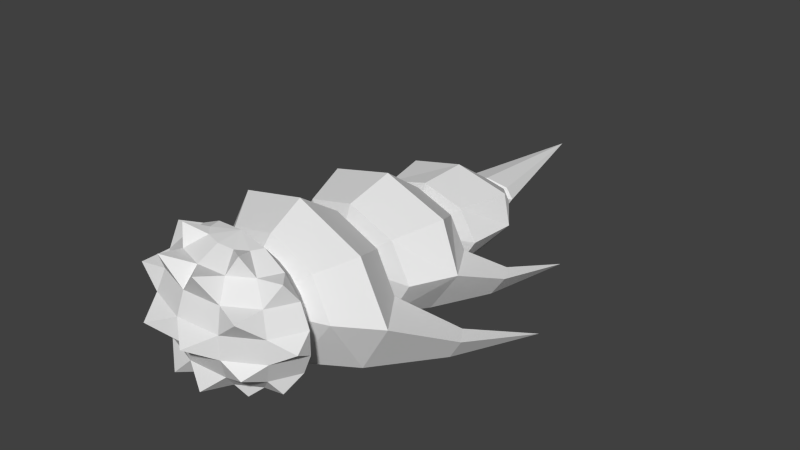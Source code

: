 # Source: 05_animation.blend  (saved by Blender 2.76.0; exported with 4.5.12 LTS)
import bpy
from mathutils import Matrix  # noqa: F401  (used for matrix-valued properties, if any)

bpy.ops.wm.read_factory_settings(use_empty=True)
scene = bpy.context.scene
scene.name = 'Scene'

# ---- collections
col_collection_1 = bpy.data.collections.new('Collection 1'); scene.collection.children.link(col_collection_1)
col_collection_2 = bpy.data.collections.new('Collection 2'); scene.collection.children.link(col_collection_2)
col_collection_2.hide_render = True
col_collection_2.hide_viewport = True
col_collection_3 = bpy.data.collections.new('Collection 3'); scene.collection.children.link(col_collection_3)
col_collection_3.hide_render = True
col_collection_3.hide_viewport = True
col_collection_4 = bpy.data.collections.new('Collection 4'); scene.collection.children.link(col_collection_4)
col_collection_4.hide_render = True
col_collection_4.hide_viewport = True
col_collection_5 = bpy.data.collections.new('Collection 5'); scene.collection.children.link(col_collection_5)
col_collection_5.hide_render = True
col_collection_5.hide_viewport = True
col_collection_11 = bpy.data.collections.new('Collection 11'); scene.collection.children.link(col_collection_11)
col_collection_11.hide_render = True
col_collection_11.hide_viewport = True

# ---- materials (node trees are filled in below, after node groups)
mat_material = bpy.data.materials.new('Material')
mat_material.alpha_threshold = 0.0
mat_material.use_transparent_shadow = False
mat_material.roughness = 0.5
mat_material.line_color = (0.0, 0.0, 0.0, 1.0)
mat_material_003 = bpy.data.materials.new('Material.003')
mat_material_003.alpha_threshold = 0.0
mat_material_003.use_transparent_shadow = False
mat_material_003.roughness = 0.5
mat_material_003.line_color = (0.0, 0.0, 0.0, 1.0)
mat_material_004 = bpy.data.materials.new('Material.004')
mat_material_004.alpha_threshold = 0.0
mat_material_004.use_transparent_shadow = False
mat_material_004.roughness = 0.5
mat_material_004.line_color = (0.0, 0.0, 0.0, 1.0)
mat_material_005 = bpy.data.materials.new('Material.005')
mat_material_005.alpha_threshold = 0.0
mat_material_005.use_transparent_shadow = False
mat_material_005.roughness = 0.5
mat_material_005.line_color = (0.0, 0.0, 0.0, 1.0)
mat_material_006 = bpy.data.materials.new('Material.006')
mat_material_006.alpha_threshold = 0.0
mat_material_006.use_transparent_shadow = False
mat_material_006.roughness = 0.5
mat_material_006.line_color = (0.0, 0.0, 0.0, 1.0)

# ---- material node trees

# ---- world
world_world = bpy.data.worlds.new('World'); scene.world = world_world
world_world.color = (0.05088, 0.05088, 0.05088)
world_world.use_sun_shadow = False
world_world.sun_shadow_jitter_overblur = 0.0
world_world.cycles.sampling_method = 'MANUAL'
world_world.cycles.sample_map_resolution = 256

# ---- meshes
me_cube = bpy.data.meshes.new('Cube')
me_cube.from_pydata([(0.3669, -0.0008578, 1.179), (0.8748, -0.0008578, 0.627), (0.3669, -0.0008578, -1.179), (0.5749, -0.4041, 0.9608), (0.5126, -1.071, 0.2176), (0.5126, -1.071, -0.2181), (6.442e-06, -1.236, 0.2176), (6.442e-06, -0.8073, -0.9614), (6.442e-06, -0.43, -1.179), (-3.221e-05, 1.02, 0.01174), (0.3096, -1.531, -0.0002659), (0.2172, -1.184, -0.9861), (0.6584, -0.0008578, 0.9608), (0.9899, -0.0008578, 0.2176), (0.9899, -0.0008578, -0.2181), (0.8748, -0.0008578, -0.6276), (0.6584, -0.0008578, -0.9614), (0.3225, -0.2154, 1.179), (0.7623, -0.5441, 0.627), (0.862, -0.6186, 0.2176), (0.862, -0.6186, -0.2181), (0.7623, -0.5441, -0.6276), (0.5749, -0.4041, -0.9614), (0.3225, -0.2154, -1.179), (0.2011, -0.3725, 1.179), (0.3469, -0.6993, 0.9608), (0.4551, -0.9418, 0.627), (0.4551, -0.9418, -0.6276), (0.3469, -0.6993, -0.9614), (0.2011, -0.3725, -1.179), (6.442e-06, -0.43, 1.179), (6.442e-06, -0.8073, 0.9608), (6.442e-06, -1.087, 0.627), (6.442e-06, -1.236, -0.2181), (6.442e-06, -1.087, -0.6276), (6.442e-06, -0.0008578, 1.254), (0.2825, -1.194, 1.085), (0.7708, -1.049, 0.5686), (0.4548, -0.5639, 1.301), (0.7491, -0.9913, -0.436), (0.4352, -0.5522, -1.181), (0.8466, -0.264, 0.9873), (1.078, -0.3437, -0.000272), (0.811, -0.3272, -0.9175)], [], [(4, 6, 10), (23, 16, 22), (20, 14, 42), (21, 14, 20), (18, 1, 41), (22, 16, 43), (13, 18, 19), (27, 21, 39), (28, 21, 27), (4, 19, 37), (29, 23, 40), (5, 19, 4), (7, 28, 11), (4, 26, 32), (8, 28, 7), (33, 5, 10), (25, 30, 31), (5, 33, 34), (32, 26, 36), (0, 35, 17), (17, 35, 24), (24, 35, 30), (26, 25, 36), (31, 32, 36), (25, 31, 36), (26, 4, 37), (19, 18, 37), (18, 26, 37), (24, 25, 38), (17, 24, 38), (3, 17, 38), (6, 33, 10), (5, 4, 10), (21, 20, 39), (5, 27, 39), (20, 5, 39), (28, 27, 11), (34, 7, 11), (27, 34, 11), (23, 22, 40), (22, 28, 40), (28, 29, 40), (1, 12, 41), (14, 13, 42), (19, 20, 42), (13, 19, 42), (16, 15, 43), (21, 22, 43), (15, 21, 43), (9, 35, 0), (12, 9, 0), (1, 9, 12), (13, 9, 1), (14, 9, 13), (15, 9, 14), (16, 9, 15), (2, 9, 16), (12, 17, 3), (18, 25, 26), (25, 3, 38), (3, 18, 41), (12, 3, 41), (2, 16, 23), (15, 14, 21), (1, 18, 13), (22, 21, 28), (20, 19, 5), (6, 4, 32), (29, 28, 8), (24, 30, 25), (27, 5, 34), (0, 17, 12), (3, 25, 18)])
_uv = me_cube.uv_layers.new(name='UVMap')
_uv.uv.foreach_set('vector', [0.8646, 0.5331, 0.779, 0.5331, 0.8114, 0.464, 0.2658, 0.7947, 0.3484, 0.774, 0.2878, 0.7263, 0.6223, 0.7731, 0.5019, 0.8117, 0.579, 0.8434, 0.9231, 0.7115, 0.9952, 0.8126, 0.9967, 0.7034, 0.8345, 0.759, 0.8881, 0.8386, 0.8108, 0.8357, 0.8591, 0.4482, 0.8948, 0.3934, 0.899, 0.4509, 0.8475, 0.7335, 0.9056, 0.6544, 0.8475, 0.6472, 0.9393, 0.4294, 0.9927, 0.37, 0.9927, 0.4474, 0.991, 0.539, 0.9262, 0.4791, 0.9262, 0.5589, 0.4216, 0.008419, 0.3895, 0.09175, 0.3535, 0.01147, 0.7998, 0.2827, 0.7678, 0.2575, 0.7622, 0.3302, 0.9949, 0.8357, 0.9144, 0.8922, 0.9925, 0.8953, 0.9085, 0.4743, 0.8918, 0.5296, 0.8394, 0.4692, 0.9068, 0.982, 0.9149, 0.9134, 0.9908, 0.9196, 0.9241, 0.5792, 0.9961, 0.6241, 0.9973, 0.5612, 0.715, 0.2235, 0.6432, 0.2399, 0.7011, 0.2877, 0.9238, 0.6935, 0.9967, 0.65, 0.9238, 0.6306, 0.6499, 0.5073, 0.7237, 0.483, 0.7369, 0.5444, 0.8013, 0.8508, 0.8282, 0.9104, 0.8763, 0.8525, 0.7352, 0.7962, 0.6728, 0.7049, 0.6756, 0.8214, 0.9091, 0.4629, 0.9718, 0.4632, 0.9114, 0.4314, 0.8203, 0.6606, 0.8279, 0.7345, 0.7859, 0.6719, 0.6342, 0.4934, 0.6462, 0.4267, 0.7175, 0.4665, 0.7293, 0.3572, 0.7152, 0.2894, 0.6512, 0.3486, 0.6834, 0.5989, 0.6236, 0.6103, 0.6343, 0.5281, 0.9741, 0.3535, 0.9258, 0.3044, 0.9952, 0.304, 0.7291, 0.453, 0.7956, 0.4671, 0.7568, 0.5381, 0.7851, 0.564, 0.8214, 0.643, 0.7632, 0.6492, 0.8717, 0.404, 0.8056, 0.3954, 0.8382, 0.4465, 0.6599, 0.3751, 0.6445, 0.4026, 0.692, 0.4286, 0.7208, 0.3729, 0.6599, 0.3751, 0.692, 0.4286, 0.7538, 0.249, 0.715, 0.2235, 0.7011, 0.2877, 0.8036, 0.55, 0.879, 0.5514, 0.8397, 0.6378, 0.7398, 0.9908, 0.6602, 0.9891, 0.6935, 0.9131, 0.9224, 0.4041, 0.9213, 0.3353, 0.964, 0.3719, 0.7578, 0.6789, 0.7634, 0.7785, 0.7164, 0.7449, 0.7718, 0.5516, 0.7022, 0.5673, 0.7519, 0.6333, 0.3609, 0.7822, 0.3803, 0.8386, 0.3219, 0.8263, 0.7022, 0.5673, 0.6808, 0.6443, 0.7519, 0.6333, 0.8983, 0.8693, 0.8974, 0.9419, 0.848, 0.9141, 0.7497, 0.6511, 0.7069, 0.718, 0.6869, 0.6622, 0.8046, 0.3685, 0.7998, 0.2827, 0.7622, 0.3302, 0.767, 0.9901, 0.7364, 0.9134, 0.8032, 0.9046, 0.8828, 0.9534, 0.8185, 0.9929, 0.8186, 0.921, 0.6612, 0.8513, 0.6223, 0.7731, 0.579, 0.8434, 0.7807, 0.8073, 0.7836, 0.6981, 0.8286, 0.7535, 0.9101, 0.3069, 0.8862, 0.3655, 0.8525, 0.304, 0.9049, 0.5644, 0.9108, 0.6347, 0.8707, 0.6176, 0.8361, 0.3101, 0.8795, 0.3869, 0.822, 0.3788, 0.2854, 0.8438, 0.1441, 0.8052, 0.1403, 0.8391, 0.1477, 0.8714, 0.2854, 0.8438, 0.1403, 0.8391, 0.1646, 0.9035, 0.2854, 0.8438, 0.1477, 0.8714, 0.1897, 0.9331, 0.2854, 0.8438, 0.1646, 0.9035, 0.2206, 0.9579, 0.2854, 0.8438, 0.1897, 0.9331, 0.2549, 0.976, 0.2854, 0.8438, 0.2206, 0.9579, 0.2899, 0.9856, 0.2854, 0.8438, 0.2549, 0.976, 0.323, 0.9857, 0.2854, 0.8438, 0.2899, 0.9856, 0.7364, 0.9134, 0.7085, 0.8233, 0.7854, 0.8434, 0.7194, 0.4142, 0.8056, 0.3954, 0.7599, 0.3454, 0.8056, 0.3954, 0.7755, 0.4465, 0.8382, 0.4465, 0.9043, 0.7468, 0.8982, 0.8171, 0.8514, 0.7518, 0.741, 0.02356, 0.6803, 0.08342, 0.6739, 0.02022, 0.2981, 0.82, 0.3484, 0.774, 0.2658, 0.7947, 0.9218, 0.8075, 0.9952, 0.8126, 0.9231, 0.7115, 0.9056, 0.7303, 0.9056, 0.6544, 0.8475, 0.7335, 0.991, 0.4797, 0.9262, 0.4791, 0.991, 0.539, 0.9168, 0.8326, 0.9144, 0.8922, 0.9949, 0.8357, 0.9925, 0.989, 0.9068, 0.982, 0.9908, 0.9196, 0.9241, 0.6154, 0.9961, 0.6241, 0.9241, 0.5792, 0.9959, 0.6862, 0.9967, 0.65, 0.9238, 0.6935, 0.6715, 0.5659, 0.6499, 0.5073, 0.7369, 0.5444, 0.6823, 0.8605, 0.7085, 0.8233, 0.7364, 0.9134, 0.7755, 0.4465, 0.8056, 0.3954, 0.7194, 0.4142])
me_cube.materials.append(mat_material)
me_cube.use_remesh_preserve_volume = False
me_cube.use_remesh_preserve_attributes = False
me_cube.use_mirror_vertex_groups = False
me_cube.update()
me_cube_003 = bpy.data.meshes.new('Cube.003')
me_cube_003.from_pydata([(0.0, -0.6008, 0.9856), (0.0, -0.0177, 1.419), (0.6415, -0.6008, 0.6969), (0.9239, -0.0177, 1.003), (0.9076, -0.6008, 0.0), (1.307, -0.0177, 0.0), (0.3797, -0.6323, -1.098), (0.9239, -0.0177, -1.003), (0.6215, 0.7025, -0.6753), (0.0, -0.6008, -1.236), (1.465, 1.26, -0.6187), (1.293, 1.549, -0.6187), (1.311, 1.26, -1.022), (1.19, 1.549, -0.8901), (1.47, 3.064, -1.2), (0.0, -1.358, 0.0), (0.0, 0.7025, 0.955), (0.6215, 0.7025, 0.6753), (0.8794, 0.7025, 0.0), (0.3658, 0.9098, -0.1718), (0.0, 1.075, -0.03252)], [], [(3, 17, 16), (0, 2, 3), (2, 4, 5), (5, 18, 17), (7, 12, 10), (4, 6, 7), (11, 14, 13), (10, 11, 18), (11, 13, 8), (10, 14, 11), (12, 14, 10), (0, 15, 2), (2, 15, 4), (4, 15, 6), (6, 15, 9), (8, 19, 18), (18, 19, 17), (19, 20, 17), (17, 20, 16), (1, 3, 16), (1, 0, 3), (3, 2, 5), (3, 5, 17), (5, 7, 10), (5, 4, 7), (5, 10, 18), (18, 11, 8)])
_uv = me_cube_003.uv_layers.new(name='UVMap')
_uv.uv.foreach_set('vector', [0.5396, 0.1355, 0.5436, 0.02754, 0.646, 0.02364, 0.6231, 0.2526, 0.5222, 0.2249, 0.5396, 0.1355, 0.5222, 0.2249, 0.4187, 0.2186, 0.4048, 0.1214, 0.4048, 0.1214, 0.4441, 0.01148, 0.5436, 0.02754, 0.3002, 0.7138, 0.4572, 0.5712, 0.5095, 0.6178, 0.4187, 0.2186, 0.2636, 0.2867, 0.2644, 0.1719, 0.5579, 0.5907, 0.6374, 0.3334, 0.6065, 0.5843, 0.5095, 0.6178, 0.5579, 0.5907, 0.5471, 0.7739, 0.5579, 0.5907, 0.6065, 0.5843, 0.6486, 0.7429, 0.5095, 0.6178, 0.6374, 0.3334, 0.5579, 0.5907, 0.4572, 0.5712, 0.6374, 0.3334, 0.5095, 0.6178, 0.1386, 0.2745, 0.1718, 0.4413, 0.05546, 0.3229, 0.05546, 0.3229, 0.1718, 0.4413, 0.01215, 0.4154, 0.01215, 0.4154, 0.1718, 0.4413, 0.04461, 0.579, 0.04461, 0.579, 0.1718, 0.4413, 0.08325, 0.6187, 0.5358, 0.9597, 0.4726, 0.9069, 0.4387, 0.9787, 0.4387, 0.9787, 0.4726, 0.9069, 0.351, 0.933, 0.4726, 0.9069, 0.4618, 0.8498, 0.351, 0.933, 0.351, 0.933, 0.4618, 0.8498, 0.3175, 0.846, 0.671, 0.1518, 0.5396, 0.1355, 0.646, 0.02364, 0.671, 0.1518, 0.6231, 0.2526, 0.5396, 0.1355, 0.5396, 0.1355, 0.5222, 0.2249, 0.4048, 0.1214, 0.5396, 0.1355, 0.4048, 0.1214, 0.5436, 0.02754, 0.4258, 0.8285, 0.3002, 0.7138, 0.5095, 0.6178, 0.4048, 0.1214, 0.4187, 0.2186, 0.2644, 0.1719, 0.4258, 0.8285, 0.5095, 0.6178, 0.5471, 0.7739, 0.5471, 0.7739, 0.5579, 0.5907, 0.6486, 0.7429])
me_cube_003.materials.append(mat_material_003)
me_cube_003.use_remesh_preserve_volume = False
me_cube_003.use_remesh_preserve_attributes = False
me_cube_003.use_mirror_vertex_groups = False
me_cube_003.update()
me_cube_004 = bpy.data.meshes.new('Cube.004')
me_cube_004.from_pydata([(0.0, -0.6111, 0.955), (0.0, 0.2163, 1.261), (0.6215, -0.6111, 0.6753), (0.8208, 0.2163, 0.8914), (0.8794, -0.6111, 0.0), (1.042, 0.2163, 5.96e-08), (0.6556, 0.2163, -0.8914), (0.4995, 1.014, -0.5429), (1.175, 1.113, -0.3114), (1.02, 1.435, -0.3114), (0.9966, 1.113, -0.7224), (0.9246, 1.435, -0.5617), (1.045, 2.829, -0.7497), (0.6215, -0.6111, -0.6753), (0.0, 0.9152, 0.7678), (0.4995, 0.9152, 0.5429), (0.7068, 0.9152, 2.98e-08), (0.0, -0.9681, 0.0), (0.2462, 1.064, -0.3477), (0.0, 1.182, -0.3477)], [], [(3, 15, 14), (0, 2, 3), (5, 16, 15), (2, 4, 5), (10, 8, 5), (13, 6, 5), (8, 12, 9), (8, 9, 16), (9, 11, 7), (10, 12, 8), (9, 12, 11), (2, 0, 17), (4, 2, 17), (13, 4, 17), (15, 19, 14), (18, 19, 15), (18, 15, 7), (15, 16, 7), (1, 3, 14), (1, 0, 3), (3, 5, 15), (3, 2, 5), (6, 10, 5), (4, 13, 5), (5, 8, 16), (16, 9, 7)])
_uv = me_cube_004.uv_layers.new(name='UVMap')
_uv.uv.foreach_set('vector', [0.1282, 0.1487, 0.1483, 0.2548, 0.07009, 0.2786, 0.02645, 0.03368, 0.1283, 0.03608, 0.1282, 0.1487, 0.2455, 0.145, 0.2304, 0.2534, 0.1483, 0.2548, 0.1283, 0.03608, 0.2288, 0.02862, 0.2455, 0.145, 0.3607, 0.4853, 0.3073, 0.419, 0.4099, 0.2768, 0.3273, 0.007419, 0.3777, 0.1155, 0.2455, 0.145, 0.3073, 0.419, 0.09301, 0.691, 0.2451, 0.4475, 0.3073, 0.419, 0.2451, 0.4475, 0.271, 0.3186, 0.2451, 0.4475, 0.1915, 0.44, 0.1703, 0.3333, 0.3607, 0.4853, 0.09301, 0.691, 0.3073, 0.419, 0.2451, 0.4475, 0.09301, 0.691, 0.1915, 0.44, 0.01049, 0.7389, 0.05079, 0.6672, 0.1266, 0.7641, 0.02907, 0.8241, 0.01049, 0.7389, 0.1266, 0.7641, 0.09676, 0.8791, 0.02907, 0.8241, 0.1266, 0.7641, 0.6022, 0.339, 0.4927, 0.2449, 0.6461, 0.2781, 0.4873, 0.2818, 0.4927, 0.2449, 0.6022, 0.339, 0.4873, 0.2818, 0.6022, 0.339, 0.4554, 0.3125, 0.6022, 0.339, 0.5243, 0.3545, 0.4554, 0.3125, 0.01232, 0.1647, 0.1282, 0.1487, 0.07009, 0.2786, 0.01232, 0.1647, 0.02645, 0.03368, 0.1282, 0.1487, 0.1282, 0.1487, 0.2455, 0.145, 0.1483, 0.2548, 0.1282, 0.1487, 0.1283, 0.03608, 0.2455, 0.145, 0.5273, 0.4142, 0.3607, 0.4853, 0.4099, 0.2768, 0.2288, 0.02862, 0.3273, 0.007419, 0.2455, 0.145, 0.4099, 0.2768, 0.3073, 0.419, 0.271, 0.3186, 0.271, 0.3186, 0.2451, 0.4475, 0.1703, 0.3333])
me_cube_004.materials.append(mat_material_004)
me_cube_004.use_remesh_preserve_volume = False
me_cube_004.use_remesh_preserve_attributes = False
me_cube_004.use_mirror_vertex_groups = False
me_cube_004.update()
me_cube_005 = bpy.data.meshes.new('Cube.005')
me_cube_005.from_pydata([(0.0, -0.841, 0.7678), (-5.96e-08, 0.0765, 0.8242), (0.4995, -0.841, 0.5429), (0.6412, 0.0765, 0.5828), (0.7068, -0.841, 2.98e-08), (0.7183, 0.0765, 7.451e-08), (0.4105, 0.0765, -0.5828), (0.4995, -0.841, -0.5429), (0.0, 0.8653, 0.288), (0.2644, 0.8653, 0.2036), (0.3421, 0.8653, 1.49e-08), (0.2644, 0.8653, -0.2036), (0.0, -1.084, -0.1693), (0.0, 1.17, 0.0)], [], [(1, 3, 9), (2, 3, 1), (5, 10, 9), (2, 4, 5), (5, 6, 11), (7, 6, 5), (7, 4, 12), (4, 2, 12), (2, 0, 12), (11, 13, 10), (10, 13, 9), (9, 13, 8), (8, 1, 9), (0, 2, 1), (3, 5, 9), (3, 2, 5), (10, 5, 11), (4, 7, 5), (1, 8, 13, 11, 6, 7, 12, 0)])
_uv = me_cube_005.uv_layers.new(name='UVMap')
_uv.uv.foreach_set('vector', [0.8375, 0.00777, 0.8549, 0.1098, 0.7162, 0.1341, 0.9925, 0.1006, 0.8549, 0.1098, 0.8375, 0.00777, 0.8517, 0.19, 0.7165, 0.1705, 0.7162, 0.1341, 0.9925, 0.1006, 0.9915, 0.1969, 0.8517, 0.19, 0.8517, 0.19, 0.8304, 0.2896, 0.7064, 0.2053, 0.984, 0.294, 0.8304, 0.2896, 0.8517, 0.19, 0.1477, 0.9954, 0.06845, 0.9891, 0.1314, 0.9052, 0.06845, 0.9891, 0.01119, 0.9339, 0.1314, 0.9052, 0.01119, 0.9339, 0.007229, 0.8591, 0.1314, 0.9052, 0.5464, 0.9829, 0.5708, 0.8855, 0.5948, 0.9844, 0.5948, 0.9844, 0.5708, 0.8855, 0.6371, 0.9609, 0.6371, 0.9609, 0.5708, 0.8855, 0.662, 0.9045, 0.6994, 0.09036, 0.8375, 0.00777, 0.7162, 0.1341, 0.991, 0.009151, 0.9925, 0.1006, 0.8375, 0.00777, 0.8549, 0.1098, 0.8517, 0.19, 0.7162, 0.1341, 0.8549, 0.1098, 0.9925, 0.1006, 0.8517, 0.19, 0.7165, 0.1705, 0.8517, 0.19, 0.7064, 0.2053, 0.9915, 0.1969, 0.984, 0.294, 0.8517, 0.19, 0.6994, 0.09036, 0.5708, 0.8855, 0.5464, 0.9829, 0.8304, 0.2896, 0.984, 0.294, 0.1314, 0.9052, 0.007229, 0.8591, 0.8375, 0.00777])
me_cube_005.materials.append(mat_material_005)
me_cube_005.use_remesh_preserve_volume = False
me_cube_005.use_remesh_preserve_attributes = False
me_cube_005.use_mirror_vertex_groups = False
me_cube_005.update()
me_cube_006 = bpy.data.meshes.new('Cube.006')
me_cube_006.from_pydata([(0.0, -0.1658, 0.288), (0.0, 2.734, 0.0), (0.2644, -0.1658, 0.2036), (0.3421, -0.1658, 1.49e-08), (0.2644, -0.1658, -0.2036), (0.0, -0.4497, 0.0)], [], [(0, 2, 1), (2, 3, 1), (3, 4, 1), (4, 3, 5), (3, 2, 5), (2, 0, 5)])
_uv = me_cube_006.uv_layers.new(name='UVMap')
_uv.uv.foreach_set('vector', [0.2028, 0.8009, 0.1694, 0.7684, 0.5339, 0.4403, 0.1694, 0.7684, 0.1458, 0.7404, 0.5339, 0.4403, 0.1458, 0.7404, 0.1247, 0.7105, 0.5339, 0.4403, 0.5438, 0.9386, 0.5043, 0.9179, 0.567, 0.852, 0.5043, 0.9179, 0.4816, 0.8795, 0.567, 0.852, 0.4816, 0.8795, 0.4894, 0.8232, 0.567, 0.852])
me_cube_006.materials.append(mat_material_006)
me_cube_006.use_remesh_preserve_volume = False
me_cube_006.use_remesh_preserve_attributes = False
me_cube_006.use_mirror_vertex_groups = False
me_cube_006.update()

# ---- objects
ob_p0 = bpy.data.objects.new('p0', me_cube)
ob_p1 = bpy.data.objects.new('p1', me_cube_003)
ob_p2 = bpy.data.objects.new('p2', me_cube_004)
ob_p3 = bpy.data.objects.new('p3', me_cube_005)
ob_p4 = bpy.data.objects.new('p4', me_cube_006)

# ---- transforms, parenting, visibility, modifiers, constraints
ob_p0.location = (-0.2467, -2.777, 0.0)
ob_p0.rotation_euler = (0.0, 0.0, -0.1435)
ob_p0.scale = (1.646, 1.0, 1.0)
ob_p0.lock_rotations_4d = False
ob_p0.empty_display_type = 'ARROWS'
ob_p0.lineart.crease_threshold = 0.0
_vg = ob_p0.vertex_groups.new(name='Head')
_vg = ob_p0.vertex_groups.new(name='Body')
_vg = ob_p0.vertex_groups.new(name='p4')
_vg = ob_p0.vertex_groups.new(name='p3')
_vg = ob_p0.vertex_groups.new(name='p2')
_vg = ob_p0.vertex_groups.new(name='p1')
_m = ob_p0.modifiers.new('Mirror', 'MIRROR')
ob_p1.location = (-0.09644, -1.629, 0.0)
ob_p1.rotation_euler = (0.0, 0.0, -0.1745)
ob_p1.scale = (1.646, 1.0, 1.0)
ob_p1.lock_rotations_4d = False
ob_p1.empty_display_type = 'ARROWS'
ob_p1.lineart.crease_threshold = 0.0
_vg = ob_p1.vertex_groups.new(name='Head')
_vg = ob_p1.vertex_groups.new(name='Body')
_vg = ob_p1.vertex_groups.new(name='p4')
_vg = ob_p1.vertex_groups.new(name='p3')
_vg = ob_p1.vertex_groups.new(name='p2')
_vg = ob_p1.vertex_groups.new(name='p1')
_m = ob_p1.modifiers.new('Mirror', 'MIRROR')
ob_p2.location = (0.09644, 0.0, 0.0)
ob_p2.rotation_euler = (0.0, 0.0, -0.1435)
ob_p2.scale = (1.646, 1.0, 1.0)
ob_p2.lock_rotations_4d = False
ob_p2.empty_display_type = 'ARROWS'
ob_p2.lineart.crease_threshold = 0.0
_vg = ob_p2.vertex_groups.new(name='Head')
_vg = ob_p2.vertex_groups.new(name='Body')
_vg = ob_p2.vertex_groups.new(name='p4')
_vg = ob_p2.vertex_groups.new(name='p3')
_vg = ob_p2.vertex_groups.new(name='p2')
_vg = ob_p2.vertex_groups.new(name='p1')
_m = ob_p2.modifiers.new('Mirror', 'MIRROR')
ob_p3.location = (0.2467, 1.977, 0.0)
ob_p3.rotation_euler = (0.0, 0.0, -0.05611)
ob_p3.scale = (1.646, 1.0, 1.0)
ob_p3.lock_rotations_4d = False
ob_p3.empty_display_type = 'ARROWS'
ob_p3.lineart.crease_threshold = 0.0
_vg = ob_p3.vertex_groups.new(name='Head')
_vg = ob_p3.vertex_groups.new(name='Body')
_vg = ob_p3.vertex_groups.new(name='p4')
_vg = ob_p3.vertex_groups.new(name='p3')
_vg = ob_p3.vertex_groups.new(name='p2')
_vg = ob_p3.vertex_groups.new(name='p1')
_m = ob_p3.modifiers.new('Mirror', 'MIRROR')
ob_p4.location = (0.3, 3.032, 0.0)
ob_p4.rotation_euler = (0.0, 0.0, 0.05611)
ob_p4.scale = (1.646, 1.0, 1.0)
ob_p4.lock_rotations_4d = False
ob_p4.empty_display_type = 'ARROWS'
ob_p4.lineart.crease_threshold = 0.0
_vg = ob_p4.vertex_groups.new(name='Head')
_vg = ob_p4.vertex_groups.new(name='Body')
_vg = ob_p4.vertex_groups.new(name='p4')
_vg = ob_p4.vertex_groups.new(name='p3')
_vg = ob_p4.vertex_groups.new(name='p2')
_vg = ob_p4.vertex_groups.new(name='p1')
_m = ob_p4.modifiers.new('Mirror', 'MIRROR')

# ---- collection membership
col_collection_1.objects.link(ob_p0)
col_collection_1.objects.link(ob_p1)
col_collection_1.objects.link(ob_p2)
col_collection_1.objects.link(ob_p3)
col_collection_1.objects.link(ob_p4)
col_collection_2.objects.link(ob_p0)
col_collection_3.objects.link(ob_p1)
col_collection_4.objects.link(ob_p2)
col_collection_5.objects.link(ob_p3)
col_collection_11.objects.link(ob_p4)

# ---- scene / render settings (as saved in the file)
scene.frame_start = 0; scene.frame_end = 30; scene.frame_set(9)
scene.render.engine = 'BLENDER_EEVEE_NEXT'
scene.render.resolution_percentage = 50
scene.render.dither_intensity = 0.0
scene.cycles.use_denoising = False
scene.cycles.samples = 10
scene.cycles.sampling_pattern = 'TABULATED_SOBOL'
scene.cycles.light_sampling_threshold = 0.0
scene.cycles.use_adaptive_sampling = False
scene.cycles.use_light_tree = False
scene.cycles.blur_glossy = 0.0
scene.cycles.pixel_filter_type = 'GAUSSIAN'
scene.cycles.sample_clamp_indirect = 0.0
scene.view_settings.view_transform = 'Standard'
bpy.context.view_layer.update()

# ---- added for rendering (the .blend has no active camera and no usable light): camera, sun
cam_auto = bpy.data.cameras.new('AutoCamera')
cam_auto.lens = 50.0
cam_auto.sensor_width = 36.0
cam_auto.clip_end = 1000.0
ob_auto_camera = bpy.data.objects.new('AutoCamera', cam_auto)
scene.collection.objects.link(ob_auto_camera)
ob_auto_camera.location = (11.1765, -12.726, 8.99121)
ob_auto_camera.rotation_euler = (1.09748, -7.21219e-08, 0.694738)
scene.camera = ob_auto_camera
light_auto_sun = bpy.data.lights.new('AutoSun', 'SUN')
light_auto_sun.energy = 3.0
light_auto_sun.angle = 0.0523599
ob_auto_sun = bpy.data.objects.new('AutoSun', light_auto_sun)
scene.collection.objects.link(ob_auto_sun)
ob_auto_sun.rotation_euler = (0.872665, 0.174533, 0.523599)
bpy.context.view_layer.update()
